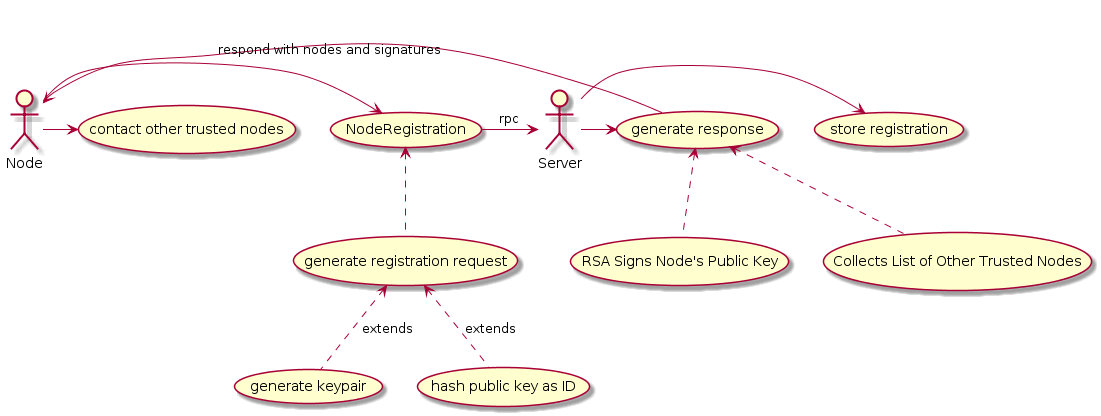

The diagram above was rendered by PlantUML. Its source (embedded in the PNG):
@startuml
(NodeRegistration)<.. (generate registration request)
(generate registration request)<..(generate keypair):extends
(generate registration request)<..(hash public key as ID) :extends

Node ->(NodeRegistration)
(NodeRegistration)->Server:rpc

Server -> (store registration)
Server ->(generate response)
(generate response) <.. (RSA Signs Node's Public Key)
(generate response)<..(Collects List of Other Trusted Nodes)

Node <- (generate response):respond with nodes and signatures

Node ->(contact other trusted nodes)
@enduml